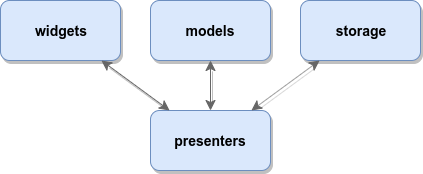

The diagram above was exported from draw.io. Its source (the exported page's mxGraphModel, read from the mxfile embedded in the PNG):
<mxGraphModel dx="1408" dy="773" grid="1" gridSize="10" guides="1" tooltips="1" connect="1" arrows="1" fold="1" page="1" pageScale="1" pageWidth="850" pageHeight="1100" math="0" shadow="0">
  <root>
    <mxCell id="0" />
    <mxCell id="1" parent="0" />
    <mxCell id="bxigFLCGh5_ABoljd4hb-3" value="models" style="rounded=1;whiteSpace=wrap;html=1;fillColor=#dae8fc;strokeColor=#6c8ebf;fontStyle=1;fontSize=14;labelBorderColor=none;gradientColor=none;glass=0;shadow=1;comic=0;" vertex="1" parent="1">
      <mxGeometry x="340" y="210" width="120" height="60" as="geometry" />
    </mxCell>
    <mxCell id="bxigFLCGh5_ABoljd4hb-4" value="widgets" style="rounded=1;whiteSpace=wrap;html=1;fillColor=#dae8fc;strokeColor=#6c8ebf;fontStyle=1;fontSize=14;labelBorderColor=none;gradientColor=none;glass=0;shadow=1;comic=0;" vertex="1" parent="1">
      <mxGeometry x="190" y="210" width="120" height="60" as="geometry" />
    </mxCell>
    <mxCell id="bxigFLCGh5_ABoljd4hb-5" value="storage" style="rounded=1;whiteSpace=wrap;html=1;fillColor=#dae8fc;strokeColor=#6c8ebf;fontStyle=1;fontSize=14;labelBorderColor=none;gradientColor=none;glass=0;shadow=1;comic=0;" vertex="1" parent="1">
      <mxGeometry x="490" y="210" width="120" height="60" as="geometry" />
    </mxCell>
    <mxCell id="bxigFLCGh5_ABoljd4hb-6" value="presenters" style="rounded=1;whiteSpace=wrap;html=1;fillColor=#dae8fc;strokeColor=#6c8ebf;fontStyle=1;fontSize=14;labelBorderColor=none;gradientColor=none;glass=0;shadow=1;comic=0;" vertex="1" parent="1">
      <mxGeometry x="340" y="320" width="120" height="60" as="geometry" />
    </mxCell>
    <mxCell id="bxigFLCGh5_ABoljd4hb-8" value="" style="endArrow=classic;startArrow=classic;html=1;endSize=8;startSize=8;shadow=1;comic=0;fillColor=#f5f5f5;strokeColor=#666666;" edge="1" parent="1" source="bxigFLCGh5_ABoljd4hb-6" target="bxigFLCGh5_ABoljd4hb-4">
      <mxGeometry width="50" height="50" relative="1" as="geometry">
        <mxPoint x="190" y="450" as="sourcePoint" />
        <mxPoint x="240" y="400" as="targetPoint" />
      </mxGeometry>
    </mxCell>
    <mxCell id="bxigFLCGh5_ABoljd4hb-9" value="" style="endArrow=classic;startArrow=classic;html=1;endSize=8;startSize=8;shadow=1;comic=0;fillColor=#f5f5f5;strokeColor=#666666;" edge="1" parent="1" source="bxigFLCGh5_ABoljd4hb-6" target="bxigFLCGh5_ABoljd4hb-3">
      <mxGeometry width="50" height="50" relative="1" as="geometry">
        <mxPoint x="190" y="450" as="sourcePoint" />
        <mxPoint x="240" y="400" as="targetPoint" />
      </mxGeometry>
    </mxCell>
    <mxCell id="bxigFLCGh5_ABoljd4hb-10" value="" style="endArrow=classic;startArrow=classic;html=1;endSize=8;startSize=8;shadow=1;comic=0;fillColor=#f5f5f5;strokeColor=#666666;" edge="1" parent="1" source="bxigFLCGh5_ABoljd4hb-6" target="bxigFLCGh5_ABoljd4hb-5">
      <mxGeometry width="50" height="50" relative="1" as="geometry">
        <mxPoint x="190" y="450" as="sourcePoint" />
        <mxPoint x="240" y="400" as="targetPoint" />
      </mxGeometry>
    </mxCell>
  </root>
</mxGraphModel>